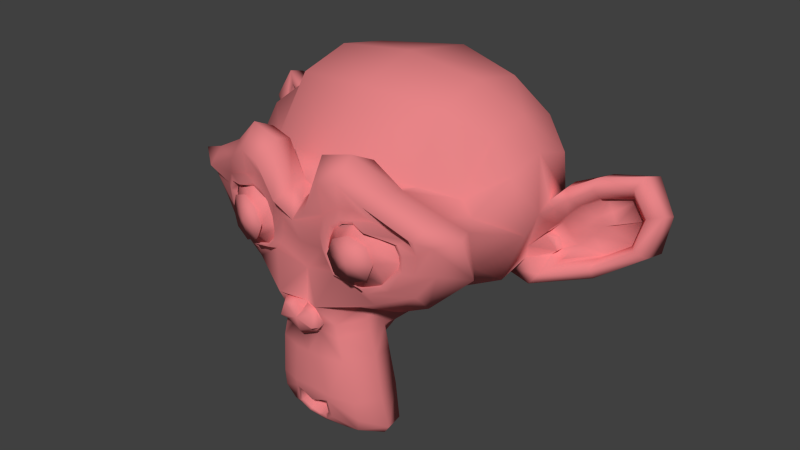 # Source: scimmia.blend  (saved by Blender 2.71.0; exported with 4.5.12 LTS)
import bpy
from mathutils import Matrix  # noqa: F401  (used for matrix-valued properties, if any)

bpy.ops.wm.read_factory_settings(use_empty=True)
scene = bpy.context.scene
scene.name = 'Scene'

# ---- collections
col_collection_1 = bpy.data.collections.new('Collection 1'); scene.collection.children.link(col_collection_1)

# ---- materials (node trees are filled in below, after node groups)
mat_material_002 = bpy.data.materials.new('Material.002')
mat_material_002.alpha_threshold = 0.0
mat_material_002.use_transparent_shadow = False
mat_material_002.diffuse_color = (0.8, 0.2325, 0.2438, 1.0)
mat_material_002.roughness = 0.5
mat_material_002.line_color = (0.0, 0.0, 0.0, 1.0)

# ---- material node trees

# ---- world
world_world = bpy.data.worlds.new('World'); scene.world = world_world
world_world.color = (0.05088, 0.05088, 0.05088)
world_world.use_sun_shadow = False
world_world.sun_shadow_jitter_overblur = 0.0
world_world.cycles.sampling_method = 'MANUAL'
world_world.cycles.sample_map_resolution = 256

# ---- meshes
me_suzanne_001 = bpy.data.meshes.new('Suzanne.001')
me_suzanne_001.from_pydata([(0.4375, -0.7656, 0.1641), (-0.4375, -0.7656, 0.1641), (0.5, -0.6875, 0.09375), (-0.5, -0.6875, 0.09375), (0.5469, -0.5781, 0.05469), (-0.5469, -0.5781, 0.05469), (0.3516, -0.6172, -0.02344), (-0.3516, -0.6172, -0.02344), (0.3516, -0.7188, 0.03125), (-0.3516, -0.7188, 0.03125), (0.3516, -0.7812, 0.1328), (-0.3516, -0.7812, 0.1328), (0.2734, -0.7969, 0.1641), (-0.2734, -0.7969, 0.1641), (0.2031, -0.7422, 0.09375), (-0.2031, -0.7422, 0.09375), (0.1562, -0.6484, 0.05469), (-0.1562, -0.6484, 0.05469), (0.07812, -0.6562, 0.2422), (-0.07812, -0.6562, 0.2422), (0.1406, -0.7422, 0.2422), (-0.1406, -0.7422, 0.2422), (0.2422, -0.7969, 0.2422), (-0.2422, -0.7969, 0.2422), (0.2734, -0.7969, 0.3281), (-0.2734, -0.7969, 0.3281), (0.2031, -0.7422, 0.3906), (-0.2031, -0.7422, 0.3906), (0.1562, -0.6484, 0.4375), (-0.1562, -0.6484, 0.4375), (0.3516, -0.6172, 0.5156), (-0.3516, -0.6172, 0.5156), (0.3516, -0.7188, 0.4531), (-0.3516, -0.7188, 0.4531), (0.3516, -0.7812, 0.3594), (-0.3516, -0.7812, 0.3594), (0.4375, -0.7656, 0.3281), (-0.4375, -0.7656, 0.3281), (0.5, -0.6875, 0.3906), (-0.5, -0.6875, 0.3906), (0.5469, -0.5781, 0.4375), (-0.5469, -0.5781, 0.4375), (0.625, -0.5625, 0.2422), (-0.625, -0.5625, 0.2422), (0.5625, -0.6719, 0.2422), (-0.5625, -0.6719, 0.2422), (0.4688, -0.7578, 0.2422), (-0.4688, -0.7578, 0.2422), (0.4766, -0.7734, 0.2422), (-0.4766, -0.7734, 0.2422), (0.4453, -0.7812, 0.3359), (-0.4453, -0.7812, 0.3359), (0.3516, -0.8047, 0.375), (-0.3516, -0.8047, 0.375), (0.2656, -0.8203, 0.3359), (-0.2656, -0.8203, 0.3359), (0.2266, -0.8203, 0.2422), (-0.2266, -0.8203, 0.2422), (0.2656, -0.8203, 0.1562), (-0.2656, -0.8203, 0.1562), (0.3516, -0.8281, 0.2422), (-0.3516, -0.8281, 0.2422), (0.3516, -0.8047, 0.1172), (-0.3516, -0.8047, 0.1172), (0.4453, -0.7812, 0.1562), (-0.4453, -0.7812, 0.1562), (0.0, -0.7422, 0.4297), (0.0, -0.8203, 0.3516), (0.0, -0.7344, -0.6797), (0.0, -0.7812, -0.3203), (0.0, -0.7969, -0.1875), (0.0, -0.7188, -0.7734), (0.0, -0.6016, 0.4062), (0.0, -0.5703, 0.5703), (0.0, 0.5469, 0.8984), (0.0, 0.8516, 0.5625), (0.0, 0.8281, 0.07031), (0.0, 0.3516, -0.3828), (0.2031, -0.5625, -0.1875), (-0.2031, -0.5625, -0.1875), (0.3125, -0.5703, -0.4375), (-0.3125, -0.5703, -0.4375), (0.3516, -0.5703, -0.6953), (-0.3516, -0.5703, -0.6953), (0.3672, -0.5312, -0.8906), (-0.3672, -0.5312, -0.8906), (0.3281, -0.5234, -0.9453), (-0.3281, -0.5234, -0.9453), (0.1797, -0.5547, -0.9688), (-0.1797, -0.5547, -0.9688), (0.0, -0.5781, -0.9844), (0.4375, -0.5312, -0.1406), (-0.4375, -0.5312, -0.1406), (0.6328, -0.5391, -0.03906), (-0.6328, -0.5391, -0.03906), (0.8281, -0.4453, 0.1484), (-0.8281, -0.4453, 0.1484), (0.8594, -0.5938, 0.4297), (-0.8594, -0.5938, 0.4297), (0.7109, -0.625, 0.4844), (-0.7109, -0.625, 0.4844), (0.4922, -0.6875, 0.6016), (-0.4922, -0.6875, 0.6016), (0.3203, -0.7344, 0.7578), (-0.3203, -0.7344, 0.7578), (0.1562, -0.7578, 0.7188), (-0.1562, -0.7578, 0.7188), (0.0625, -0.75, 0.4922), (-0.0625, -0.75, 0.4922), (0.1641, -0.7734, 0.4141), (-0.1641, -0.7734, 0.4141), (0.125, -0.7656, 0.3047), (-0.125, -0.7656, 0.3047), (0.2031, -0.7422, 0.09375), (-0.2031, -0.7422, 0.09375), (0.375, -0.7031, 0.01562), (-0.375, -0.7031, 0.01562), (0.4922, -0.6719, 0.0625), (-0.4922, -0.6719, 0.0625), (0.625, -0.6484, 0.1875), (-0.625, -0.6484, 0.1875), (0.6406, -0.6484, 0.2969), (-0.6406, -0.6484, 0.2969), (0.6016, -0.6641, 0.375), (-0.6016, -0.6641, 0.375), (0.4297, -0.7188, 0.4375), (-0.4297, -0.7188, 0.4375), (0.25, -0.7578, 0.4688), (-0.25, -0.7578, 0.4688), (0.0, -0.7344, -0.7656), (0.1094, -0.7344, -0.7188), (-0.1094, -0.7344, -0.7188), (0.1172, -0.7109, -0.8359), (-0.1172, -0.7109, -0.8359), (0.0625, -0.6953, -0.8828), (-0.0625, -0.6953, -0.8828), (0.0, -0.6875, -0.8906), (0.0, -0.75, -0.1953), (0.0, -0.7422, -0.1406), (0.1016, -0.7422, -0.1484), (-0.1016, -0.7422, -0.1484), (0.125, -0.75, -0.2266), (-0.125, -0.75, -0.2266), (0.08594, -0.7422, -0.2891), (-0.08594, -0.7422, -0.2891), (0.3984, -0.6719, -0.04688), (-0.3984, -0.6719, -0.04688), (0.6172, -0.625, 0.05469), (-0.6172, -0.625, 0.05469), (0.7266, -0.6016, 0.2031), (-0.7266, -0.6016, 0.2031), (0.7422, -0.6562, 0.375), (-0.7422, -0.6562, 0.375), (0.6875, -0.7266, 0.4141), (-0.6875, -0.7266, 0.4141), (0.4375, -0.7969, 0.5469), (-0.4375, -0.7969, 0.5469), (0.3125, -0.8359, 0.6406), (-0.3125, -0.8359, 0.6406), (0.2031, -0.8516, 0.6172), (-0.2031, -0.8516, 0.6172), (0.1016, -0.8438, 0.4297), (-0.1016, -0.8438, 0.4297), (0.125, -0.8125, -0.1016), (-0.125, -0.8125, -0.1016), (0.2109, -0.7109, -0.4453), (-0.2109, -0.7109, -0.4453), (0.25, -0.6875, -0.7031), (-0.25, -0.6875, -0.7031), (0.2656, -0.6641, -0.8203), (-0.2656, -0.6641, -0.8203), (0.2344, -0.6328, -0.9141), (-0.2344, -0.6328, -0.9141), (0.1641, -0.6328, -0.9297), (-0.1641, -0.6328, -0.9297), (0.0, -0.6406, -0.9453), (0.0, -0.7266, 0.04688), (0.0, -0.7656, 0.2109), (0.3281, -0.7422, 0.4766), (-0.3281, -0.7422, 0.4766), (0.1641, -0.75, 0.1406), (-0.1641, -0.75, 0.1406), (0.1328, -0.7578, 0.2109), (-0.1328, -0.7578, 0.2109), (0.1172, -0.7344, -0.6875), (-0.1172, -0.7344, -0.6875), (0.07812, -0.75, -0.4453), (-0.07812, -0.75, -0.4453), (0.0, -0.75, -0.4453), (0.0, -0.7422, -0.3281), (0.09375, -0.7812, -0.2734), (-0.09375, -0.7812, -0.2734), (0.1328, -0.7969, -0.2266), (-0.1328, -0.7969, -0.2266), (0.1094, -0.7812, -0.1328), (-0.1094, -0.7812, -0.1328), (0.03906, -0.7812, -0.125), (-0.03906, -0.7812, -0.125), (0.0, -0.8281, -0.2031), (0.04688, -0.8125, -0.1484), (-0.04688, -0.8125, -0.1484), (0.09375, -0.8125, -0.1562), (-0.09375, -0.8125, -0.1562), (0.1094, -0.8281, -0.2266), (-0.1094, -0.8281, -0.2266), (0.07812, -0.8047, -0.25), (-0.07812, -0.8047, -0.25), (0.0, -0.8047, -0.2891), (0.2578, -0.5547, -0.3125), (-0.2578, -0.5547, -0.3125), (0.1641, -0.7109, -0.2422), (-0.1641, -0.7109, -0.2422), (0.1797, -0.7109, -0.3125), (-0.1797, -0.7109, -0.3125), (0.2344, -0.5547, -0.25), (-0.2344, -0.5547, -0.25), (0.0, -0.6875, -0.875), (0.04688, -0.6875, -0.8672), (-0.04688, -0.6875, -0.8672), (0.09375, -0.7109, -0.8203), (-0.09375, -0.7109, -0.8203), (0.09375, -0.7266, -0.7422), (-0.09375, -0.7266, -0.7422), (0.0, -0.6562, -0.7812), (0.09375, -0.6641, -0.75), (-0.09375, -0.6641, -0.75), (0.09375, -0.6406, -0.8125), (-0.09375, -0.6406, -0.8125), (0.04688, -0.6328, -0.8516), (-0.04688, -0.6328, -0.8516), (0.0, -0.6328, -0.8594), (0.1719, -0.7812, 0.2188), (-0.1719, -0.7812, 0.2188), (0.1875, -0.7734, 0.1562), (-0.1875, -0.7734, 0.1562), (0.3359, -0.7578, 0.4297), (-0.3359, -0.7578, 0.4297), (0.2734, -0.7734, 0.4219), (-0.2734, -0.7734, 0.4219), (0.4219, -0.7734, 0.3984), (-0.4219, -0.7734, 0.3984), (0.5625, -0.6953, 0.3516), (-0.5625, -0.6953, 0.3516), (0.5859, -0.6875, 0.2891), (-0.5859, -0.6875, 0.2891), (0.5781, -0.6797, 0.1953), (-0.5781, -0.6797, 0.1953), (0.4766, -0.7188, 0.1016), (-0.4766, -0.7188, 0.1016), (0.375, -0.7422, 0.0625), (-0.375, -0.7422, 0.0625), (0.2266, -0.7812, 0.1094), (-0.2266, -0.7812, 0.1094), (0.1797, -0.7812, 0.2969), (-0.1797, -0.7812, 0.2969), (0.2109, -0.7812, 0.375), (-0.2109, -0.7812, 0.375), (0.2344, -0.7578, 0.3594), (-0.2344, -0.7578, 0.3594), (0.1953, -0.7578, 0.2969), (-0.1953, -0.7578, 0.2969), (0.2422, -0.7578, 0.125), (-0.2422, -0.7578, 0.125), (0.375, -0.7266, 0.08594), (-0.375, -0.7266, 0.08594), (0.4609, -0.7031, 0.1172), (-0.4609, -0.7031, 0.1172), (0.5469, -0.6719, 0.2109), (-0.5469, -0.6719, 0.2109), (0.5547, -0.6719, 0.2812), (-0.5547, -0.6719, 0.2812), (0.5312, -0.6797, 0.3359), (-0.5312, -0.6797, 0.3359), (0.4141, -0.75, 0.3906), (-0.4141, -0.75, 0.3906), (0.2812, -0.7656, 0.3984), (-0.2812, -0.7656, 0.3984), (0.3359, -0.75, 0.4062), (-0.3359, -0.75, 0.4062), (0.2031, -0.75, 0.1719), (-0.2031, -0.75, 0.1719), (0.1953, -0.75, 0.2266), (-0.1953, -0.75, 0.2266), (0.1094, -0.6094, 0.4609), (-0.1094, -0.6094, 0.4609), (0.1953, -0.6172, 0.6641), (-0.1953, -0.6172, 0.6641), (0.3359, -0.5938, 0.6875), (-0.3359, -0.5938, 0.6875), (0.4844, -0.5547, 0.5547), (-0.4844, -0.5547, 0.5547), (0.6797, -0.4922, 0.4531), (-0.6797, -0.4922, 0.4531), (0.7969, -0.4609, 0.4062), (-0.7969, -0.4609, 0.4062), (0.7734, -0.375, 0.1641), (-0.7734, -0.375, 0.1641), (0.6016, -0.4141, 0.0), (-0.6016, -0.4141, 0.0), (0.4375, -0.4688, -0.09375), (-0.4375, -0.4688, -0.09375), (0.0, -0.2891, 0.8984), (0.0, 0.07812, 0.9844), (0.0, 0.6719, -0.1953), (0.0, -0.1875, -0.4609), (0.0, -0.4609, -0.9766), (0.0, -0.3438, -0.8047), (0.0, -0.3203, -0.5703), (0.0, -0.2812, -0.4844), (0.8516, -0.05469, 0.2344), (-0.8516, -0.05469, 0.2344), (0.8594, 0.04688, 0.3203), (-0.8594, 0.04688, 0.3203), (0.7734, 0.4375, 0.2656), (-0.7734, 0.4375, 0.2656), (0.4609, 0.7031, 0.4375), (-0.4609, 0.7031, 0.4375), (0.7344, -0.07031, -0.04688), (-0.7344, -0.07031, -0.04688), (0.5938, 0.1641, -0.125), (-0.5938, 0.1641, -0.125), (0.6406, 0.4297, -0.007812), (-0.6406, 0.4297, -0.007812), (0.3359, 0.6641, 0.05469), (-0.3359, 0.6641, 0.05469), (0.2344, -0.4062, -0.3516), (-0.2344, -0.4062, -0.3516), (0.1797, -0.2578, -0.4141), (-0.1797, -0.2578, -0.4141), (0.2891, -0.3828, -0.7109), (-0.2891, -0.3828, -0.7109), (0.25, -0.3906, -0.5), (-0.25, -0.3906, -0.5), (0.3281, -0.3984, -0.9141), (-0.3281, -0.3984, -0.9141), (0.1406, -0.3672, -0.7578), (-0.1406, -0.3672, -0.7578), (0.125, -0.3594, -0.5391), (-0.125, -0.3594, -0.5391), (0.1641, -0.4375, -0.9453), (-0.1641, -0.4375, -0.9453), (0.2188, -0.4297, -0.2812), (-0.2188, -0.4297, -0.2812), (0.2109, -0.4688, -0.2266), (-0.2109, -0.4688, -0.2266), (0.2031, -0.5, -0.1719), (-0.2031, -0.5, -0.1719), (0.2109, -0.1641, -0.3906), (-0.2109, -0.1641, -0.3906), (0.2969, 0.2656, -0.3125), (-0.2969, 0.2656, -0.3125), (0.3438, 0.5391, -0.1484), (-0.3438, 0.5391, -0.1484), (0.4531, 0.3828, 0.8672), (-0.4531, 0.3828, 0.8672), (0.4531, 0.07031, 0.9297), (-0.4531, 0.07031, 0.9297), (0.4531, -0.2344, 0.8516), (-0.4531, -0.2344, 0.8516), (0.4609, -0.4297, 0.5234), (-0.4609, -0.4297, 0.5234), (0.7266, -0.3359, 0.4062), (-0.7266, -0.3359, 0.4062), (0.6328, -0.2812, 0.4531), (-0.6328, -0.2812, 0.4531), (0.6406, -0.05469, 0.7031), (-0.6406, -0.05469, 0.7031), (0.7969, -0.125, 0.5625), (-0.7969, -0.125, 0.5625), (0.7969, 0.1172, 0.6172), (-0.7969, 0.1172, 0.6172), (0.6406, 0.1953, 0.75), (-0.6406, 0.1953, 0.75), (0.6406, 0.4453, 0.6797), (-0.6406, 0.4453, 0.6797), (0.7969, 0.3594, 0.5391), (-0.7969, 0.3594, 0.5391), (0.6172, 0.5859, 0.3281), (-0.6172, 0.5859, 0.3281), (0.4844, 0.5469, 0.02344), (-0.4844, 0.5469, 0.02344), (0.8203, 0.2031, 0.3281), (-0.8203, 0.2031, 0.3281), (0.4062, -0.1484, -0.1719), (-0.4062, -0.1484, -0.1719), (0.4297, 0.2109, -0.1953), (-0.4297, 0.2109, -0.1953), (0.8906, 0.2344, 0.4062), (-0.8906, 0.2344, 0.4062), (0.7734, 0.125, -0.1406), (-0.7734, 0.125, -0.1406), (1.039, 0.3281, -0.1016), (-1.039, 0.3281, -0.1016), (1.281, 0.4297, 0.05469), (-1.281, 0.4297, 0.05469), (1.352, 0.4219, 0.3203), (-1.352, 0.4219, 0.3203), (1.234, 0.4219, 0.5078), (-1.234, 0.4219, 0.5078), (1.023, 0.3125, 0.4766), (-1.023, 0.3125, 0.4766), (1.016, 0.2891, 0.4141), (-1.016, 0.2891, 0.4141), (1.188, 0.3906, 0.4375), (-1.188, 0.3906, 0.4375), (1.266, 0.4062, 0.2891), (-1.266, 0.4062, 0.2891), (1.211, 0.4062, 0.07812), (-1.211, 0.4062, 0.07812), (1.031, 0.3047, -0.03906), (-1.031, 0.3047, -0.03906), (0.8281, 0.1328, -0.07031), (-0.8281, 0.1328, -0.07031), (0.9219, 0.2188, 0.3594), (-0.9219, 0.2188, 0.3594), (0.9453, 0.2891, 0.3047), (-0.9453, 0.2891, 0.3047), (0.8828, 0.2109, -0.02344), (-0.8828, 0.2109, -0.02344), (1.039, 0.3672, 0.0), (-1.039, 0.3672, 0.0), (1.188, 0.4453, 0.09375), (-1.188, 0.4453, 0.09375), (1.234, 0.4453, 0.25), (-1.234, 0.4453, 0.25), (1.172, 0.4375, 0.3594), (-1.172, 0.4375, 0.3594), (1.023, 0.3594, 0.3438), (-1.023, 0.3594, 0.3438), (0.8438, 0.2109, 0.2891), (-0.8438, 0.2109, 0.2891), (0.8359, 0.2734, 0.1719), (-0.8359, 0.2734, 0.1719), (0.7578, 0.2734, 0.09375), (-0.7578, 0.2734, 0.09375), (0.8203, 0.2734, 0.08594), (-0.8203, 0.2734, 0.08594), (0.8438, 0.2734, 0.01562), (-0.8438, 0.2734, 0.01562), (0.8125, 0.2734, -0.01562), (-0.8125, 0.2734, -0.01562), (0.7266, 0.07031, 0.0), (-0.7266, 0.07031, 0.0), (0.7188, 0.1719, -0.02344), (-0.7188, 0.1719, -0.02344), (0.7188, 0.1875, 0.03906), (-0.7188, 0.1875, 0.03906), (0.7969, 0.2109, 0.2031), (-0.7969, 0.2109, 0.2031), (0.8906, 0.2656, 0.2422), (-0.8906, 0.2656, 0.2422), (0.8906, 0.3203, 0.2344), (-0.8906, 0.3203, 0.2344), (0.8125, 0.3203, -0.01562), (-0.8125, 0.3203, -0.01562), (0.8516, 0.3203, 0.01562), (-0.8516, 0.3203, 0.01562), (0.8281, 0.3203, 0.07812), (-0.8281, 0.3203, 0.07812), (0.7656, 0.3203, 0.09375), (-0.7656, 0.3203, 0.09375), (0.8438, 0.3203, 0.1719), (-0.8438, 0.3203, 0.1719), (1.039, 0.4141, 0.3281), (-1.039, 0.4141, 0.3281), (1.188, 0.4844, 0.3438), (-1.188, 0.4844, 0.3438), (1.258, 0.4922, 0.2422), (-1.258, 0.4922, 0.2422), (1.211, 0.4844, 0.08594), (-1.211, 0.4844, 0.08594), (1.047, 0.4219, 0.0), (-1.047, 0.4219, 0.0), (0.8828, 0.2656, -0.01562), (-0.8828, 0.2656, -0.01562), (0.9531, 0.3438, 0.2891), (-0.9531, 0.3438, 0.2891), (0.8906, 0.3281, 0.1094), (-0.8906, 0.3281, 0.1094), (0.9375, 0.3359, 0.0625), (-0.9375, 0.3359, 0.0625), (1.0, 0.3672, 0.125), (-1.0, 0.3672, 0.125), (0.9609, 0.3516, 0.1719), (-0.9609, 0.3516, 0.1719), (1.016, 0.375, 0.2344), (-1.016, 0.375, 0.2344), (1.055, 0.3828, 0.1875), (-1.055, 0.3828, 0.1875), (1.109, 0.3906, 0.2109), (-1.109, 0.3906, 0.2109), (1.086, 0.3906, 0.2734), (-1.086, 0.3906, 0.2734), (1.023, 0.4844, 0.4375), (-1.023, 0.4844, 0.4375), (1.25, 0.5469, 0.4688), (-1.25, 0.5469, 0.4688), (1.367, 0.5, 0.2969), (-1.367, 0.5, 0.2969), (1.312, 0.5312, 0.05469), (-1.312, 0.5312, 0.05469), (1.039, 0.4922, -0.08594), (-1.039, 0.4922, -0.08594), (0.7891, 0.3281, -0.125), (-0.7891, 0.3281, -0.125), (0.8594, 0.3828, 0.3828), (-0.8594, 0.3828, 0.3828)], [], [(46, 0, 2, 44), (3, 1, 47, 45), (44, 2, 4, 42), (5, 3, 45, 43), (2, 8, 6, 4), (7, 9, 3, 5), (0, 10, 8, 2), (9, 11, 1, 3), (10, 12, 14, 8), (15, 13, 11, 9), (8, 14, 16, 6), (17, 15, 9, 7), (14, 20, 18, 16), (19, 21, 15, 17), (12, 22, 20, 14), (21, 23, 13, 15), (22, 24, 26, 20), (27, 25, 23, 21), (20, 26, 28, 18), (29, 27, 21, 19), (26, 32, 30, 28), (31, 33, 27, 29), (24, 34, 32, 26), (33, 35, 25, 27), (34, 36, 38, 32), (39, 37, 35, 33), (32, 38, 40, 30), (41, 39, 33, 31), (38, 44, 42, 40), (43, 45, 39, 41), (36, 46, 44, 38), (45, 47, 37, 39), (46, 36, 50, 48), (51, 37, 47, 49), (36, 34, 52, 50), (53, 35, 37, 51), (34, 24, 54, 52), (55, 25, 35, 53), (24, 22, 56, 54), (57, 23, 25, 55), (22, 12, 58, 56), (59, 13, 23, 57), (12, 10, 62, 58), (63, 11, 13, 59), (10, 0, 64, 62), (65, 1, 11, 63), (0, 46, 48, 64), (49, 47, 1, 65), (60, 64, 48), (49, 65, 61), (62, 64, 60), (61, 65, 63), (60, 58, 62), (63, 59, 61), (60, 56, 58), (59, 57, 61), (60, 54, 56), (57, 55, 61), (60, 52, 54), (55, 53, 61), (60, 50, 52), (53, 51, 61), (60, 48, 50), (51, 49, 61), (88, 173, 175, 90), (175, 174, 89, 90), (86, 171, 173, 88), (174, 172, 87, 89), (84, 169, 171, 86), (172, 170, 85, 87), (82, 167, 169, 84), (170, 168, 83, 85), (80, 165, 167, 82), (168, 166, 81, 83), (78, 91, 145, 163), (146, 92, 79, 164), (91, 93, 147, 145), (148, 94, 92, 146), (93, 95, 149, 147), (150, 96, 94, 148), (95, 97, 151, 149), (152, 98, 96, 150), (97, 99, 153, 151), (154, 100, 98, 152), (99, 101, 155, 153), (156, 102, 100, 154), (101, 103, 157, 155), (158, 104, 102, 156), (103, 105, 159, 157), (160, 106, 104, 158), (105, 107, 161, 159), (162, 108, 106, 160), (107, 66, 67, 161), (67, 66, 108, 162), (109, 127, 159, 161), (160, 128, 110, 162), (127, 178, 157, 159), (158, 179, 128, 160), (125, 155, 157, 178), (158, 156, 126, 179), (123, 153, 155, 125), (156, 154, 124, 126), (121, 151, 153, 123), (154, 152, 122, 124), (119, 149, 151, 121), (152, 150, 120, 122), (117, 147, 149, 119), (150, 148, 118, 120), (115, 145, 147, 117), (148, 146, 116, 118), (113, 163, 145, 115), (146, 164, 114, 116), (113, 180, 176, 163), (176, 181, 114, 164), (109, 161, 67, 111), (67, 162, 110, 112), (111, 67, 177, 182), (177, 67, 112, 183), (176, 180, 182, 177), (183, 181, 176, 177), (134, 136, 175, 173), (175, 136, 135, 174), (132, 134, 173, 171), (174, 135, 133, 172), (130, 132, 171, 169), (172, 133, 131, 170), (165, 186, 184, 167), (185, 187, 166, 168), (130, 169, 167, 184), (168, 170, 131, 185), (143, 189, 188, 186), (188, 189, 144, 187), (184, 186, 188, 68), (188, 187, 185, 68), (129, 130, 184, 68), (185, 131, 129, 68), (141, 192, 190, 143), (191, 193, 142, 144), (139, 194, 192, 141), (193, 195, 140, 142), (138, 196, 194, 139), (195, 197, 138, 140), (137, 70, 196, 138), (197, 70, 137, 138), (189, 143, 190, 69), (191, 144, 189, 69), (69, 190, 205, 207), (206, 191, 69, 207), (70, 198, 199, 196), (200, 198, 70, 197), (196, 199, 201, 194), (202, 200, 197, 195), (194, 201, 203, 192), (204, 202, 195, 193), (192, 203, 205, 190), (206, 204, 193, 191), (198, 203, 201, 199), (202, 204, 198, 200), (198, 207, 205, 203), (206, 207, 198, 204), (138, 139, 163, 176), (164, 140, 138, 176), (139, 141, 210, 163), (211, 142, 140, 164), (141, 143, 212, 210), (213, 144, 142, 211), (143, 186, 165, 212), (166, 187, 144, 213), (80, 208, 212, 165), (213, 209, 81, 166), (208, 214, 210, 212), (211, 215, 209, 213), (78, 163, 210, 214), (211, 164, 79, 215), (130, 129, 71, 221), (71, 129, 131, 222), (132, 130, 221, 219), (222, 131, 133, 220), (134, 132, 219, 217), (220, 133, 135, 218), (136, 134, 217, 216), (218, 135, 136, 216), (216, 217, 228, 230), (229, 218, 216, 230), (217, 219, 226, 228), (227, 220, 218, 229), (219, 221, 224, 226), (225, 222, 220, 227), (221, 71, 223, 224), (223, 71, 222, 225), (223, 230, 228, 224), (229, 230, 223, 225), (224, 228, 226), (227, 229, 225), (182, 180, 233, 231), (234, 181, 183, 232), (111, 182, 231, 253), (232, 183, 112, 254), (109, 111, 253, 255), (254, 112, 110, 256), (180, 113, 251, 233), (252, 114, 181, 234), (113, 115, 249, 251), (250, 116, 114, 252), (115, 117, 247, 249), (248, 118, 116, 250), (117, 119, 245, 247), (246, 120, 118, 248), (119, 121, 243, 245), (244, 122, 120, 246), (121, 123, 241, 243), (242, 124, 122, 244), (123, 125, 239, 241), (240, 126, 124, 242), (125, 178, 235, 239), (236, 179, 126, 240), (178, 127, 237, 235), (238, 128, 179, 236), (127, 109, 255, 237), (256, 110, 128, 238), (237, 255, 257, 275), (258, 256, 238, 276), (235, 237, 275, 277), (276, 238, 236, 278), (239, 235, 277, 273), (278, 236, 240, 274), (241, 239, 273, 271), (274, 240, 242, 272), (243, 241, 271, 269), (272, 242, 244, 270), (245, 243, 269, 267), (270, 244, 246, 268), (247, 245, 267, 265), (268, 246, 248, 266), (249, 247, 265, 263), (266, 248, 250, 264), (251, 249, 263, 261), (264, 250, 252, 262), (233, 251, 261, 279), (262, 252, 234, 280), (255, 253, 259, 257), (260, 254, 256, 258), (253, 231, 281, 259), (282, 232, 254, 260), (231, 233, 279, 281), (280, 234, 232, 282), (66, 107, 283, 72), (284, 108, 66, 72), (107, 105, 285, 283), (286, 106, 108, 284), (105, 103, 287, 285), (288, 104, 106, 286), (103, 101, 289, 287), (290, 102, 104, 288), (101, 99, 291, 289), (292, 100, 102, 290), (99, 97, 293, 291), (294, 98, 100, 292), (97, 95, 295, 293), (296, 96, 98, 294), (95, 93, 297, 295), (298, 94, 96, 296), (93, 91, 299, 297), (300, 92, 94, 298), (307, 308, 327, 337), (328, 308, 307, 338), (306, 307, 337, 335), (338, 307, 306, 336), (305, 306, 335, 339), (336, 306, 305, 340), (88, 90, 305, 339), (305, 90, 89, 340), (86, 88, 339, 333), (340, 89, 87, 334), (84, 86, 333, 329), (334, 87, 85, 330), (82, 84, 329, 331), (330, 85, 83, 332), (329, 335, 337, 331), (338, 336, 330, 332), (329, 333, 339, 335), (340, 334, 330, 336), (325, 331, 337, 327), (338, 332, 326, 328), (80, 82, 331, 325), (332, 83, 81, 326), (208, 341, 343, 214), (344, 342, 209, 215), (80, 325, 341, 208), (342, 326, 81, 209), (78, 214, 343, 345), (344, 215, 79, 346), (78, 345, 299, 91), (300, 346, 79, 92), (76, 323, 351, 303), (352, 324, 76, 303), (303, 351, 349, 77), (350, 352, 303, 77), (77, 349, 347, 304), (348, 350, 77, 304), (304, 347, 327, 308), (328, 348, 304, 308), (325, 327, 347, 341), (348, 328, 326, 342), (295, 297, 317, 309), (318, 298, 296, 310), (75, 315, 323, 76), (324, 316, 75, 76), (301, 357, 355, 302), (356, 358, 301, 302), (302, 355, 353, 74), (354, 356, 302, 74), (74, 353, 315, 75), (316, 354, 74, 75), (291, 293, 361, 363), (362, 294, 292, 364), (363, 361, 367, 365), (368, 362, 364, 366), (365, 367, 369, 371), (370, 368, 366, 372), (371, 369, 375, 373), (376, 370, 372, 374), (313, 377, 373, 375), (374, 378, 314, 376), (315, 353, 373, 377), (374, 354, 316, 378), (353, 355, 371, 373), (372, 356, 354, 374), (355, 357, 365, 371), (366, 358, 356, 372), (357, 359, 363, 365), (364, 360, 358, 366), (289, 291, 363, 359), (364, 292, 290, 360), (73, 359, 357, 301), (358, 360, 73, 301), (283, 285, 287, 289), (288, 286, 284, 290), (283, 289, 359, 73), (360, 290, 284, 73), (72, 283, 73), (73, 284, 72), (293, 295, 309, 361), (310, 296, 294, 362), (309, 311, 367, 361), (368, 312, 310, 362), (311, 381, 369, 367), (370, 382, 312, 368), (313, 375, 369, 381), (370, 376, 314, 382), (347, 349, 385, 383), (386, 350, 348, 384), (317, 383, 385, 319), (386, 384, 318, 320), (297, 299, 383, 317), (384, 300, 298, 318), (299, 343, 341, 383), (342, 344, 300, 384), (341, 347, 383), (384, 348, 342), (299, 345, 343), (344, 346, 300), (313, 321, 379, 377), (380, 322, 314, 378), (315, 377, 379, 323), (380, 378, 316, 324), (319, 385, 379, 321), (380, 386, 320, 322), (349, 351, 379, 385), (380, 352, 350, 386), (323, 379, 351), (352, 380, 324), (399, 387, 413, 401), (414, 388, 400, 402), (399, 401, 403, 397), (404, 402, 400, 398), (397, 403, 405, 395), (406, 404, 398, 396), (395, 405, 407, 393), (408, 406, 396, 394), (393, 407, 409, 391), (410, 408, 394, 392), (391, 409, 411, 389), (412, 410, 392, 390), (409, 419, 417, 411), (418, 420, 410, 412), (407, 421, 419, 409), (420, 422, 408, 410), (405, 423, 421, 407), (422, 424, 406, 408), (403, 425, 423, 405), (424, 426, 404, 406), (401, 427, 425, 403), (426, 428, 402, 404), (401, 413, 415, 427), (416, 414, 402, 428), (317, 319, 443, 441), (444, 320, 318, 442), (319, 389, 411, 443), (412, 390, 320, 444), (309, 317, 441, 311), (442, 318, 310, 312), (381, 429, 413, 387), (414, 430, 382, 388), (411, 417, 439, 443), (440, 418, 412, 444), (437, 445, 443, 439), (444, 446, 438, 440), (433, 445, 437, 435), (438, 446, 434, 436), (431, 447, 445, 433), (446, 448, 432, 434), (429, 447, 431, 449), (432, 448, 430, 450), (413, 429, 449, 415), (450, 430, 414, 416), (311, 447, 429, 381), (430, 448, 312, 382), (311, 441, 445, 447), (446, 442, 312, 448), (441, 443, 445), (446, 444, 442), (415, 449, 451, 475), (452, 450, 416, 476), (449, 431, 461, 451), (462, 432, 450, 452), (431, 433, 459, 461), (460, 434, 432, 462), (433, 435, 457, 459), (458, 436, 434, 460), (435, 437, 455, 457), (456, 438, 436, 458), (437, 439, 453, 455), (454, 440, 438, 456), (439, 417, 473, 453), (474, 418, 440, 454), (427, 415, 475, 463), (476, 416, 428, 464), (425, 427, 463, 465), (464, 428, 426, 466), (423, 425, 465, 467), (466, 426, 424, 468), (421, 423, 467, 469), (468, 424, 422, 470), (419, 421, 469, 471), (470, 422, 420, 472), (417, 419, 471, 473), (472, 420, 418, 474), (457, 455, 479, 477), (480, 456, 458, 478), (477, 479, 481, 483), (482, 480, 478, 484), (483, 481, 487, 485), (488, 482, 484, 486), (485, 487, 489, 491), (490, 488, 486, 492), (463, 475, 485, 491), (486, 476, 464, 492), (451, 483, 485, 475), (486, 484, 452, 476), (451, 461, 477, 483), (478, 462, 452, 484), (457, 477, 461, 459), (462, 478, 458, 460), (453, 473, 479, 455), (480, 474, 454, 456), (471, 481, 479, 473), (480, 482, 472, 474), (469, 487, 481, 471), (482, 488, 470, 472), (467, 489, 487, 469), (488, 490, 468, 470), (465, 491, 489, 467), (490, 492, 466, 468), (463, 491, 465), (466, 492, 464), (391, 389, 503, 501), (504, 390, 392, 502), (393, 391, 501, 499), (502, 392, 394, 500), (395, 393, 499, 497), (500, 394, 396, 498), (397, 395, 497, 495), (498, 396, 398, 496), (399, 397, 495, 493), (496, 398, 400, 494), (387, 399, 493, 505), (494, 400, 388, 506), (493, 501, 503, 505), (504, 502, 494, 506), (493, 495, 499, 501), (500, 496, 494, 502), (495, 497, 499), (500, 498, 496), (313, 381, 387, 505), (388, 382, 314, 506), (313, 505, 503, 321), (504, 506, 314, 322), (319, 321, 503, 389), (504, 322, 320, 390)])
me_suzanne_001.polygons.foreach_set('use_smooth', [True] * 500)
_uv = me_suzanne_001.uv_layers.new(name='UVMap')
_uv.uv.foreach_set('vector', [0.6452, 0.388, 0.6455, 0.3713, 0.6699, 0.3625, 0.6705, 0.3993, 0.8375, 0.09829, 0.8614, 0.1081, 0.861, 0.1248, 0.8353, 0.135, 0.6705, 0.3993, 0.6699, 0.3625, 0.7017, 0.3567, 0.6992, 0.4122, 0.8059, 0.09105, 0.8375, 0.09829, 0.8353, 0.135, 0.8059, 0.1465, 0.6699, 0.3625, 0.6446, 0.3368, 0.6621, 0.3117, 0.7017, 0.3567, 0.8475, 0.04783, 0.8639, 0.0737, 0.8375, 0.09829, 0.8059, 0.09105, 0.6455, 0.3713, 0.633, 0.3579, 0.6446, 0.3368, 0.6699, 0.3625, 0.8639, 0.0737, 0.8745, 0.09524, 0.8614, 0.1081, 0.8375, 0.09829, 0.633, 0.3579, 0.6159, 0.3576, 0.6094, 0.3362, 0.6446, 0.3368, 0.899, 0.07465, 0.8916, 0.09575, 0.8745, 0.09524, 0.8639, 0.0737, 0.6446, 0.3368, 0.6094, 0.3362, 0.5994, 0.3055, 0.6621, 0.3117, 0.9104, 0.04446, 0.899, 0.07465, 0.8639, 0.0737, 0.8475, 0.04783, 0.6094, 0.3362, 0.5804, 0.3585, 0.5523, 0.3479, 0.5994, 0.3055, 0.9555, 0.08889, 0.9271, 0.09822, 0.899, 0.07465, 0.9104, 0.04446, 0.6159, 0.3576, 0.602, 0.3687, 0.5804, 0.3585, 0.6094, 0.3362, 0.9271, 0.09822, 0.905, 0.1074, 0.8916, 0.09575, 0.899, 0.07465, 0.602, 0.3687, 0.6024, 0.3876, 0.5817, 0.3958, 0.5804, 0.3585, 0.9241, 0.1354, 0.9038, 0.1264, 0.905, 0.1074, 0.9271, 0.09822, 0.5804, 0.3585, 0.5817, 0.3958, 0.5546, 0.4111, 0.5523, 0.3479, 0.9504, 0.1519, 0.9241, 0.1354, 0.9271, 0.09822, 0.9555, 0.08889, 0.5817, 0.3958, 0.6065, 0.4218, 0.5995, 0.452, 0.5546, 0.4111, 0.9038, 0.1907, 0.8981, 0.1603, 0.9241, 0.1354, 0.9504, 0.1519, 0.6024, 0.3876, 0.6139, 0.4004, 0.6065, 0.4218, 0.5817, 0.3958, 0.8981, 0.1603, 0.8917, 0.1385, 0.9038, 0.1264, 0.9241, 0.1354, 0.6139, 0.4004, 0.6322, 0.4006, 0.6427, 0.4233, 0.6065, 0.4218, 0.8619, 0.1602, 0.8734, 0.138, 0.8917, 0.1385, 0.8981, 0.1603, 0.6065, 0.4218, 0.6427, 0.4233, 0.6586, 0.452, 0.5995, 0.452, 0.8448, 0.1881, 0.8619, 0.1602, 0.8981, 0.1603, 0.9038, 0.1907, 0.6427, 0.4233, 0.6705, 0.3993, 0.6992, 0.4122, 0.6586, 0.452, 0.8059, 0.1465, 0.8353, 0.135, 0.8619, 0.1602, 0.8448, 0.1881, 0.6322, 0.4006, 0.6452, 0.388, 0.6705, 0.3993, 0.6427, 0.4233, 0.8353, 0.135, 0.861, 0.1248, 0.8734, 0.138, 0.8619, 0.1602, 0.6452, 0.388, 0.6322, 0.4006, 0.6304, 0.3975, 0.6425, 0.3869, 0.8753, 0.1349, 0.8734, 0.138, 0.861, 0.1248, 0.8637, 0.1238, 0.6322, 0.4006, 0.6139, 0.4004, 0.6153, 0.3953, 0.6304, 0.3975, 0.8906, 0.1335, 0.8917, 0.1385, 0.8734, 0.138, 0.8753, 0.1349, 0.6139, 0.4004, 0.6024, 0.3876, 0.6068, 0.3855, 0.6153, 0.3953, 0.8995, 0.124, 0.9038, 0.1264, 0.8917, 0.1385, 0.8906, 0.1335, 0.6024, 0.3876, 0.602, 0.3687, 0.6079, 0.3715, 0.6068, 0.3855, 0.899, 0.11, 0.905, 0.1074, 0.9038, 0.1264, 0.8995, 0.124, 0.602, 0.3687, 0.6159, 0.3576, 0.6172, 0.3624, 0.6079, 0.3715, 0.8901, 0.1005, 0.8916, 0.09575, 0.905, 0.1074, 0.899, 0.11, 0.6159, 0.3576, 0.633, 0.3579, 0.6302, 0.3622, 0.6172, 0.3624, 0.8771, 0.09971, 0.8745, 0.09524, 0.8916, 0.09575, 0.8901, 0.1005, 0.633, 0.3579, 0.6455, 0.3713, 0.6419, 0.3721, 0.6302, 0.3622, 0.865, 0.1091, 0.8614, 0.1081, 0.8745, 0.09524, 0.8771, 0.09971, 0.6455, 0.3713, 0.6452, 0.388, 0.6425, 0.3869, 0.6419, 0.3721, 0.8637, 0.1238, 0.861, 0.1248, 0.8614, 0.1081, 0.865, 0.1091, 0.6233, 0.3785, 0.6419, 0.3721, 0.6425, 0.3869, 0.8637, 0.1238, 0.865, 0.1091, 0.8833, 0.1163, 0.6302, 0.3622, 0.6419, 0.3721, 0.6233, 0.3785, 0.8833, 0.1163, 0.865, 0.1091, 0.8771, 0.09971, 0.6233, 0.3785, 0.6172, 0.3624, 0.6302, 0.3622, 0.8771, 0.09971, 0.8901, 0.1005, 0.8833, 0.1163, 0.6233, 0.3785, 0.6079, 0.3715, 0.6172, 0.3624, 0.8901, 0.1005, 0.899, 0.11, 0.8833, 0.1163, 0.6233, 0.3785, 0.6068, 0.3855, 0.6079, 0.3715, 0.899, 0.11, 0.8995, 0.124, 0.8833, 0.1163, 0.6233, 0.3785, 0.6153, 0.3953, 0.6068, 0.3855, 0.8995, 0.124, 0.8906, 0.1335, 0.8833, 0.1163, 0.6233, 0.3785, 0.6304, 0.3975, 0.6153, 0.3953, 0.8906, 0.1335, 0.8753, 0.1349, 0.8833, 0.1163, 0.6233, 0.3785, 0.6425, 0.3869, 0.6304, 0.3975, 0.8753, 0.1349, 0.8637, 0.1238, 0.8833, 0.1163, 0.2082, 0.8188, 0.2082, 0.819, 0.2079, 0.8192, 0.2078, 0.819, 0.2079, 0.8192, 0.2075, 0.8193, 0.2075, 0.8191, 0.2078, 0.819, 0.2084, 0.8187, 0.2084, 0.819, 0.2082, 0.819, 0.2082, 0.8188, 0.2075, 0.8193, 0.2074, 0.8193, 0.2072, 0.8191, 0.2075, 0.8191, 0.2085, 0.8187, 0.2086, 0.8191, 0.2084, 0.819, 0.2084, 0.8187, 0.2074, 0.8193, 0.2072, 0.8195, 0.2071, 0.8191, 0.2072, 0.8191, 0.209, 0.8187, 0.2089, 0.8193, 0.2086, 0.8191, 0.2085, 0.8187, 0.2072, 0.8195, 0.2071, 0.8199, 0.2066, 0.8195, 0.2071, 0.8191, 0.2106, 0.8186, 0.2104, 0.8202, 0.2089, 0.8193, 0.209, 0.8187, 0.2071, 0.8199, 0.2065, 0.822, 0.2049, 0.8206, 0.2066, 0.8195, 0.2143, 0.8183, 0.2165, 0.8153, 0.219, 0.8169, 0.2176, 0.8243, 0.1751, 0.8416, 0.1865, 0.8217, 0.1988, 0.8254, 0.2094, 0.835, 0.2165, 0.8153, 0.2179, 0.8129, 0.2193, 0.8128, 0.219, 0.8169, 0.1623, 0.8058, 0.1763, 0.8098, 0.1865, 0.8217, 0.1751, 0.8416, 0.2179, 0.8129, 0.2183, 0.81, 0.22, 0.8109, 0.2193, 0.8128, 0.1678, 0.7828, 0.1842, 0.7927, 0.1763, 0.8098, 0.1623, 0.8058, 0.2183, 0.81, 0.2202, 0.8088, 0.221, 0.8094, 0.22, 0.8109, 0.1828, 0.7687, 0.1888, 0.7779, 0.1842, 0.7927, 0.1678, 0.7828, 0.2202, 0.8088, 0.2212, 0.8081, 0.2219, 0.8091, 0.221, 0.8094, 0.1892, 0.7597, 0.1949, 0.7703, 0.1888, 0.7779, 0.1828, 0.7687, 0.2212, 0.8081, 0.2238, 0.8068, 0.2251, 0.808, 0.2219, 0.8091, 0.2243, 0.7498, 0.2155, 0.7635, 0.1949, 0.7703, 0.1892, 0.7597, 0.2238, 0.8068, 0.2258, 0.8057, 0.2266, 0.8069, 0.2251, 0.808, 0.2363, 0.7633, 0.2287, 0.771, 0.2155, 0.7635, 0.2243, 0.7498, 0.2258, 0.8057, 0.227, 0.8051, 0.2278, 0.8064, 0.2266, 0.8069, 0.2419, 0.7713, 0.2336, 0.7753, 0.2287, 0.771, 0.2363, 0.7633, 0.227, 0.8051, 0.2332, 0.8018, 0.2345, 0.8077, 0.2278, 0.8064, 0.257, 0.7921, 0.2408, 0.7903, 0.2336, 0.7753, 0.2419, 0.7713, 0.2332, 0.8018, 0.2395, 0.7981, 0.2468, 0.8092, 0.2345, 0.8077, 0.2468, 0.8092, 0.2395, 0.7981, 0.2408, 0.7903, 0.257, 0.7921, 0.2313, 0.8105, 0.2283, 0.8096, 0.2278, 0.8064, 0.2345, 0.8077, 0.2419, 0.7713, 0.2755, 0.7473, 0.2798, 0.7802, 0.257, 0.7921, 0.2283, 0.8096, 0.2267, 0.8096, 0.2266, 0.8069, 0.2278, 0.8064, 0.2363, 0.7633, 0.2589, 0.728, 0.2755, 0.7473, 0.2419, 0.7713, 0.2248, 0.8099, 0.2251, 0.808, 0.2266, 0.8069, 0.2267, 0.8096, 0.2363, 0.7633, 0.2243, 0.7498, 0.22, 0.7108, 0.2589, 0.728, 0.2224, 0.8102, 0.2219, 0.8091, 0.2251, 0.808, 0.2248, 0.8099, 0.2243, 0.7498, 0.1892, 0.7597, 0.1744, 0.7439, 0.22, 0.7108, 0.2215, 0.8107, 0.221, 0.8094, 0.2219, 0.8091, 0.2224, 0.8102, 0.1892, 0.7597, 0.1828, 0.7687, 0.1621, 0.7614, 0.1744, 0.7439, 0.2207, 0.8119, 0.22, 0.8109, 0.221, 0.8094, 0.2215, 0.8107, 0.1828, 0.7687, 0.1678, 0.7828, 0.1492, 0.7842, 0.1621, 0.7614, 0.2203, 0.8145, 0.2193, 0.8128, 0.22, 0.8109, 0.2207, 0.8119, 0.1678, 0.7828, 0.1623, 0.8058, 0.1528, 0.8293, 0.1492, 0.7842, 0.2206, 0.817, 0.219, 0.8169, 0.2193, 0.8128, 0.2203, 0.8145, 0.1623, 0.8058, 0.1751, 0.8416, 0.1737, 0.8569, 0.1528, 0.8293, 0.2244, 0.8209, 0.2176, 0.8243, 0.219, 0.8169, 0.2206, 0.817, 0.1751, 0.8416, 0.2094, 0.835, 0.2231, 0.8898, 0.1737, 0.8569, 0.2244, 0.8209, 0.2272, 0.8213, 0.225, 0.8333, 0.2176, 0.8243, 0.225, 0.8333, 0.2433, 0.8847, 0.2231, 0.8898, 0.2094, 0.835, 0.2313, 0.8105, 0.2345, 0.8077, 0.2468, 0.8092, 0.2337, 0.8155, 0.2468, 0.8092, 0.257, 0.7921, 0.2798, 0.7802, 0.2832, 0.8264, 0.2337, 0.8155, 0.2468, 0.8092, 0.2406, 0.8279, 0.231, 0.8199, 0.2406, 0.8279, 0.2468, 0.8092, 0.2832, 0.8264, 0.2647, 0.8617, 0.225, 0.8333, 0.2272, 0.8213, 0.231, 0.8199, 0.2406, 0.8279, 0.2647, 0.8617, 0.2433, 0.8847, 0.225, 0.8333, 0.2406, 0.8279, 0.2081, 0.8193, 0.208, 0.8193, 0.2079, 0.8192, 0.2082, 0.819, 0.2079, 0.8192, 0.208, 0.8193, 0.2078, 0.8194, 0.2075, 0.8193, 0.2083, 0.8193, 0.2081, 0.8193, 0.2082, 0.819, 0.2084, 0.819, 0.2075, 0.8193, 0.2078, 0.8194, 0.2077, 0.8196, 0.2074, 0.8193, 0.2085, 0.8197, 0.2083, 0.8193, 0.2084, 0.819, 0.2086, 0.8191, 0.2074, 0.8193, 0.2077, 0.8196, 0.2077, 0.82, 0.2072, 0.8195, 0.2104, 0.8202, 0.2097, 0.8214, 0.2086, 0.8198, 0.2089, 0.8193, 0.2077, 0.8201, 0.2082, 0.8222, 0.2065, 0.822, 0.2071, 0.8199, 0.2085, 0.8197, 0.2086, 0.8191, 0.2089, 0.8193, 0.2086, 0.8198, 0.2071, 0.8199, 0.2072, 0.8195, 0.2077, 0.82, 0.2077, 0.8201, 0.2117, 0.8229, 0.2099, 0.8236, 0.209, 0.8219, 0.2097, 0.8214, 0.209, 0.8219, 0.2099, 0.8236, 0.2085, 0.8251, 0.2082, 0.8222, 0.2086, 0.8198, 0.2097, 0.8214, 0.209, 0.8219, 0.2082, 0.8201, 0.209, 0.8219, 0.2082, 0.8222, 0.2077, 0.8201, 0.2082, 0.8201, 0.2081, 0.8198, 0.2085, 0.8197, 0.2086, 0.8198, 0.2082, 0.8201, 0.2077, 0.8201, 0.2077, 0.82, 0.2081, 0.8198, 0.2082, 0.8201, 0.2134, 0.823, 0.213, 0.824, 0.2121, 0.8237, 0.2117, 0.8229, 0.2092, 0.8258, 0.2094, 0.827, 0.2079, 0.8273, 0.2085, 0.8251, 0.2152, 0.8245, 0.2141, 0.8249, 0.213, 0.824, 0.2134, 0.823, 0.2094, 0.827, 0.2103, 0.8285, 0.2097, 0.8301, 0.2079, 0.8273, 0.2144, 0.8284, 0.214, 0.8262, 0.2141, 0.8249, 0.2152, 0.8245, 0.2103, 0.8285, 0.2118, 0.8283, 0.2144, 0.8284, 0.2097, 0.8301, 0.2127, 0.8273, 0.2123, 0.8266, 0.214, 0.8262, 0.2144, 0.8284, 0.2118, 0.8283, 0.2123, 0.8266, 0.2127, 0.8273, 0.2144, 0.8284, 0.2099, 0.8236, 0.2117, 0.8229, 0.2121, 0.8237, 0.2103, 0.8241, 0.2092, 0.8258, 0.2085, 0.8251, 0.2099, 0.8236, 0.2103, 0.8241, 0.2103, 0.8241, 0.2121, 0.8237, 0.2121, 0.8243, 0.2107, 0.8247, 0.2099, 0.8261, 0.2092, 0.8258, 0.2103, 0.8241, 0.2107, 0.8247, 0.2123, 0.8266, 0.2118, 0.826, 0.2133, 0.8257, 0.214, 0.8262, 0.2114, 0.8276, 0.2118, 0.826, 0.2123, 0.8266, 0.2118, 0.8283, 0.214, 0.8262, 0.2133, 0.8257, 0.2135, 0.825, 0.2141, 0.8249, 0.2105, 0.8277, 0.2114, 0.8276, 0.2118, 0.8283, 0.2103, 0.8285, 0.2141, 0.8249, 0.2135, 0.825, 0.2128, 0.8245, 0.213, 0.824, 0.21, 0.8268, 0.2105, 0.8277, 0.2103, 0.8285, 0.2094, 0.827, 0.213, 0.824, 0.2128, 0.8245, 0.2121, 0.8243, 0.2121, 0.8237, 0.2099, 0.8261, 0.21, 0.8268, 0.2094, 0.827, 0.2092, 0.8258, 0.2118, 0.826, 0.2128, 0.8245, 0.2135, 0.825, 0.2133, 0.8257, 0.2105, 0.8277, 0.21, 0.8268, 0.2118, 0.826, 0.2114, 0.8276, 0.2118, 0.826, 0.2107, 0.8247, 0.2121, 0.8243, 0.2128, 0.8245, 0.2099, 0.8261, 0.2107, 0.8247, 0.2118, 0.826, 0.21, 0.8268, 0.2144, 0.8284, 0.2152, 0.8245, 0.2176, 0.8243, 0.225, 0.8333, 0.2094, 0.835, 0.2097, 0.8301, 0.2144, 0.8284, 0.225, 0.8333, 0.2152, 0.8245, 0.2134, 0.823, 0.2135, 0.8217, 0.2176, 0.8243, 0.2059, 0.8271, 0.2079, 0.8273, 0.2097, 0.8301, 0.2094, 0.835, 0.2134, 0.823, 0.2117, 0.8229, 0.2121, 0.8211, 0.2135, 0.8217, 0.2061, 0.8246, 0.2085, 0.8251, 0.2079, 0.8273, 0.2059, 0.8271, 0.2117, 0.8229, 0.2097, 0.8214, 0.2104, 0.8202, 0.2121, 0.8211, 0.2065, 0.822, 0.2082, 0.8222, 0.2085, 0.8251, 0.2061, 0.8246, 0.2106, 0.8186, 0.2121, 0.8184, 0.2121, 0.8211, 0.2104, 0.8202, 0.2061, 0.8246, 0.2027, 0.8221, 0.2049, 0.8206, 0.2065, 0.822, 0.2121, 0.8184, 0.213, 0.8184, 0.2135, 0.8217, 0.2121, 0.8211, 0.2059, 0.8271, 0.2012, 0.8233, 0.2027, 0.8221, 0.2061, 0.8246, 0.2143, 0.8183, 0.2176, 0.8243, 0.2135, 0.8217, 0.213, 0.8184, 0.2059, 0.8271, 0.2094, 0.835, 0.1988, 0.8254, 0.2012, 0.8233, 0.2085, 0.8197, 0.2081, 0.8198, 0.2081, 0.8198, 0.2084, 0.8197, 0.2081, 0.8198, 0.2081, 0.8198, 0.2077, 0.82, 0.2078, 0.8199, 0.2083, 0.8193, 0.2085, 0.8197, 0.2084, 0.8197, 0.2083, 0.8194, 0.2078, 0.8199, 0.2077, 0.82, 0.2077, 0.8196, 0.2077, 0.8196, 0.2081, 0.8193, 0.2083, 0.8193, 0.2083, 0.8194, 0.2081, 0.8194, 0.2077, 0.8196, 0.2077, 0.8196, 0.2078, 0.8194, 0.2079, 0.8194, 0.208, 0.8193, 0.2081, 0.8193, 0.2081, 0.8194, 0.208, 0.8194, 0.2079, 0.8194, 0.2078, 0.8194, 0.208, 0.8193, 0.208, 0.8194, 0.208, 0.8194, 0.2081, 0.8194, 0.2081, 0.8195, 0.208, 0.8195, 0.2079, 0.8195, 0.2079, 0.8194, 0.208, 0.8194, 0.208, 0.8195, 0.2081, 0.8194, 0.2083, 0.8194, 0.2082, 0.8195, 0.2081, 0.8195, 0.2079, 0.8196, 0.2077, 0.8196, 0.2079, 0.8194, 0.2079, 0.8195, 0.2083, 0.8194, 0.2084, 0.8197, 0.2082, 0.8196, 0.2082, 0.8195, 0.2079, 0.8197, 0.2078, 0.8199, 0.2077, 0.8196, 0.2079, 0.8196, 0.2084, 0.8197, 0.2081, 0.8198, 0.2081, 0.8196, 0.2082, 0.8196, 0.2081, 0.8196, 0.2081, 0.8198, 0.2078, 0.8199, 0.2079, 0.8197, 0.2081, 0.8196, 0.208, 0.8195, 0.2081, 0.8195, 0.2082, 0.8196, 0.2079, 0.8195, 0.208, 0.8195, 0.2081, 0.8196, 0.2079, 0.8197, 0.2082, 0.8196, 0.2081, 0.8195, 0.2082, 0.8195, 0.2079, 0.8196, 0.2079, 0.8195, 0.2079, 0.8197, 0.231, 0.8199, 0.2272, 0.8213, 0.2272, 0.8196, 0.2296, 0.8182, 0.2534, 0.9016, 0.2433, 0.8847, 0.2647, 0.8617, 0.2853, 0.8762, 0.2337, 0.8155, 0.231, 0.8199, 0.2296, 0.8182, 0.2305, 0.8152, 0.2853, 0.8762, 0.2647, 0.8617, 0.2832, 0.8264, 0.3121, 0.8318, 0.2313, 0.8105, 0.2337, 0.8155, 0.2305, 0.8152, 0.2297, 0.8121, 0.3121, 0.8318, 0.2832, 0.8264, 0.2798, 0.7802, 0.3137, 0.7772, 0.2272, 0.8213, 0.2244, 0.8209, 0.225, 0.8192, 0.2272, 0.8196, 0.2203, 0.9059, 0.2231, 0.8898, 0.2433, 0.8847, 0.2534, 0.9016, 0.2244, 0.8209, 0.2206, 0.817, 0.2218, 0.8166, 0.225, 0.8192, 0.1613, 0.8744, 0.1737, 0.8569, 0.2231, 0.8898, 0.2203, 0.9059, 0.2206, 0.817, 0.2203, 0.8145, 0.2213, 0.8145, 0.2218, 0.8166, 0.133, 0.8389, 0.1528, 0.8293, 0.1737, 0.8569, 0.1613, 0.8744, 0.2203, 0.8145, 0.2207, 0.8119, 0.2213, 0.8124, 0.2213, 0.8145, 0.1324, 0.7848, 0.1492, 0.7842, 0.1528, 0.8293, 0.133, 0.8389, 0.2207, 0.8119, 0.2215, 0.8107, 0.2221, 0.8113, 0.2213, 0.8124, 0.1442, 0.747, 0.1621, 0.7614, 0.1492, 0.7842, 0.1324, 0.7848, 0.2215, 0.8107, 0.2224, 0.8102, 0.2228, 0.8107, 0.2221, 0.8113, 0.1667, 0.7277, 0.1744, 0.7439, 0.1621, 0.7614, 0.1442, 0.747, 0.2224, 0.8102, 0.2248, 0.8099, 0.225, 0.8107, 0.2228, 0.8107, 0.2215, 0.6874, 0.22, 0.7108, 0.1744, 0.7439, 0.1667, 0.7277, 0.2248, 0.8099, 0.2267, 0.8096, 0.2265, 0.8105, 0.225, 0.8107, 0.2699, 0.7059, 0.2589, 0.728, 0.22, 0.7108, 0.2215, 0.6874, 0.2267, 0.8096, 0.2283, 0.8096, 0.2279, 0.8108, 0.2265, 0.8105, 0.2964, 0.7341, 0.2755, 0.7473, 0.2589, 0.728, 0.2699, 0.7059, 0.2283, 0.8096, 0.2313, 0.8105, 0.2297, 0.8121, 0.2279, 0.8108, 0.3137, 0.7772, 0.2798, 0.7802, 0.2755, 0.7473, 0.2964, 0.7341, 0.2279, 0.8108, 0.2297, 0.8121, 0.2286, 0.8127, 0.2276, 0.8113, 0.3415, 0.7688, 0.3137, 0.7772, 0.2964, 0.7341, 0.312, 0.7248, 0.2265, 0.8105, 0.2279, 0.8108, 0.2276, 0.8113, 0.2264, 0.811, 0.312, 0.7248, 0.2964, 0.7341, 0.2699, 0.7059, 0.278, 0.6913, 0.225, 0.8107, 0.2265, 0.8105, 0.2264, 0.811, 0.225, 0.811, 0.278, 0.6913, 0.2699, 0.7059, 0.2215, 0.6874, 0.2216, 0.6732, 0.2228, 0.8107, 0.225, 0.8107, 0.225, 0.811, 0.2231, 0.8112, 0.2216, 0.6732, 0.2215, 0.6874, 0.1667, 0.7277, 0.1533, 0.71, 0.2221, 0.8113, 0.2228, 0.8107, 0.2231, 0.8112, 0.2224, 0.8117, 0.1533, 0.71, 0.1667, 0.7277, 0.1442, 0.747, 0.1283, 0.7403, 0.2213, 0.8124, 0.2221, 0.8113, 0.2224, 0.8117, 0.2218, 0.8125, 0.1283, 0.7403, 0.1442, 0.747, 0.1324, 0.7848, 0.1146, 0.7804, 0.2213, 0.8145, 0.2213, 0.8124, 0.2218, 0.8125, 0.2217, 0.8145, 0.1146, 0.7804, 0.1324, 0.7848, 0.133, 0.8389, 0.1219, 0.8437, 0.2218, 0.8166, 0.2213, 0.8145, 0.2217, 0.8145, 0.2223, 0.8162, 0.1219, 0.8437, 0.133, 0.8389, 0.1613, 0.8744, 0.1508, 0.8828, 0.225, 0.8192, 0.2218, 0.8166, 0.2223, 0.8162, 0.2252, 0.8183, 0.1508, 0.8828, 0.1613, 0.8744, 0.2203, 0.9059, 0.2155, 0.9224, 0.2272, 0.8196, 0.225, 0.8192, 0.2252, 0.8183, 0.2272, 0.8183, 0.2155, 0.9224, 0.2203, 0.9059, 0.2534, 0.9016, 0.2668, 0.9224, 0.2297, 0.8121, 0.2305, 0.8152, 0.2294, 0.815, 0.2286, 0.8127, 0.3343, 0.8355, 0.3121, 0.8318, 0.3137, 0.7772, 0.3415, 0.7688, 0.2305, 0.8152, 0.2296, 0.8182, 0.2285, 0.8172, 0.2294, 0.815, 0.3112, 0.8947, 0.2853, 0.8762, 0.3121, 0.8318, 0.3343, 0.8355, 0.2296, 0.8182, 0.2272, 0.8196, 0.2272, 0.8183, 0.2285, 0.8172, 0.2668, 0.9224, 0.2534, 0.9016, 0.2853, 0.8762, 0.3112, 0.8947, 0.2395, 0.7981, 0.2332, 0.8018, 0.2274, 0.7979, 0.2292, 0.7948, 0.2284, 0.7895, 0.2408, 0.7903, 0.2395, 0.7981, 0.2292, 0.7948, 0.2332, 0.8018, 0.227, 0.8051, 0.2259, 0.8038, 0.2274, 0.7979, 0.228, 0.7787, 0.2336, 0.7753, 0.2408, 0.7903, 0.2284, 0.7895, 0.227, 0.8051, 0.2258, 0.8057, 0.2249, 0.805, 0.2259, 0.8038, 0.2238, 0.7744, 0.2287, 0.771, 0.2336, 0.7753, 0.228, 0.7787, 0.2258, 0.8057, 0.2238, 0.8068, 0.2225, 0.8053, 0.2249, 0.805, 0.213, 0.7747, 0.2155, 0.7635, 0.2287, 0.771, 0.2238, 0.7744, 0.2238, 0.8068, 0.2212, 0.8081, 0.2202, 0.8072, 0.2225, 0.8053, 0.1991, 0.7788, 0.1949, 0.7703, 0.2155, 0.7635, 0.213, 0.7747, 0.2212, 0.8081, 0.2202, 0.8088, 0.2194, 0.8081, 0.2202, 0.8072, 0.1938, 0.7828, 0.1888, 0.7779, 0.1949, 0.7703, 0.1991, 0.7788, 0.2202, 0.8088, 0.2183, 0.81, 0.2175, 0.8097, 0.2194, 0.8081, 0.1885, 0.795, 0.1842, 0.7927, 0.1888, 0.7779, 0.1938, 0.7828, 0.2183, 0.81, 0.2179, 0.8129, 0.2165, 0.8121, 0.2175, 0.8097, 0.1854, 0.8075, 0.1763, 0.8098, 0.1842, 0.7927, 0.1885, 0.795, 0.2179, 0.8129, 0.2165, 0.8153, 0.2157, 0.8144, 0.2165, 0.8121, 0.1885, 0.8173, 0.1865, 0.8217, 0.1763, 0.8098, 0.1854, 0.8075, 0.2072, 0.8167, 0.2071, 0.8156, 0.2096, 0.8149, 0.2085, 0.8166, 0.204, 0.8155, 0.2071, 0.8156, 0.2072, 0.8167, 0.206, 0.8171, 0.2076, 0.8182, 0.2072, 0.8167, 0.2085, 0.8166, 0.2081, 0.818, 0.206, 0.8171, 0.2072, 0.8167, 0.2076, 0.8182, 0.2071, 0.8183, 0.2078, 0.8188, 0.2076, 0.8182, 0.2081, 0.818, 0.2081, 0.8186, 0.2071, 0.8183, 0.2076, 0.8182, 0.2078, 0.8188, 0.2074, 0.8188, 0.2082, 0.8188, 0.2078, 0.819, 0.2078, 0.8188, 0.2081, 0.8186, 0.2078, 0.8188, 0.2078, 0.819, 0.2075, 0.8191, 0.2074, 0.8188, 0.2084, 0.8187, 0.2082, 0.8188, 0.2081, 0.8186, 0.2084, 0.8185, 0.2074, 0.8188, 0.2075, 0.8191, 0.2072, 0.8191, 0.2071, 0.8189, 0.2085, 0.8187, 0.2084, 0.8187, 0.2084, 0.8185, 0.2087, 0.8182, 0.2071, 0.8189, 0.2072, 0.8191, 0.2071, 0.8191, 0.2066, 0.8187, 0.209, 0.8187, 0.2085, 0.8187, 0.2087, 0.8182, 0.2096, 0.8171, 0.2066, 0.8187, 0.2071, 0.8191, 0.2066, 0.8195, 0.2049, 0.8182, 0.2087, 0.8182, 0.2081, 0.818, 0.2085, 0.8166, 0.2096, 0.8171, 0.206, 0.8171, 0.2071, 0.8183, 0.2066, 0.8187, 0.2049, 0.8182, 0.2087, 0.8182, 0.2084, 0.8185, 0.2081, 0.8186, 0.2081, 0.818, 0.2074, 0.8188, 0.2071, 0.8189, 0.2066, 0.8187, 0.2071, 0.8183, 0.2112, 0.8166, 0.2096, 0.8171, 0.2085, 0.8166, 0.2096, 0.8149, 0.206, 0.8171, 0.2049, 0.8182, 0.2023, 0.8185, 0.204, 0.8155, 0.2106, 0.8186, 0.209, 0.8187, 0.2096, 0.8171, 0.2112, 0.8166, 0.2049, 0.8182, 0.2066, 0.8195, 0.2049, 0.8206, 0.2023, 0.8185, 0.2121, 0.8184, 0.2122, 0.8166, 0.2131, 0.817, 0.213, 0.8184, 0.1992, 0.8209, 0.2004, 0.8191, 0.2027, 0.8221, 0.2012, 0.8233, 0.2106, 0.8186, 0.2112, 0.8166, 0.2122, 0.8166, 0.2121, 0.8184, 0.2004, 0.8191, 0.2023, 0.8185, 0.2049, 0.8206, 0.2027, 0.8221, 0.2143, 0.8183, 0.213, 0.8184, 0.2131, 0.817, 0.2139, 0.8173, 0.1992, 0.8209, 0.2012, 0.8233, 0.1988, 0.8254, 0.1979, 0.8227, 0.2143, 0.8183, 0.2139, 0.8173, 0.2157, 0.8144, 0.2165, 0.8153, 0.1885, 0.8173, 0.1979, 0.8227, 0.1988, 0.8254, 0.1865, 0.8217, 0.2091, 0.8055, 0.2104, 0.8064, 0.2101, 0.8076, 0.2085, 0.8068, 0.2065, 0.8061, 0.2073, 0.8049, 0.2091, 0.8055, 0.2085, 0.8068, 0.2085, 0.8068, 0.2101, 0.8076, 0.2098, 0.8095, 0.2077, 0.8089, 0.2053, 0.8083, 0.2065, 0.8061, 0.2085, 0.8068, 0.2077, 0.8089, 0.2077, 0.8089, 0.2098, 0.8095, 0.2097, 0.8137, 0.2069, 0.8144, 0.2036, 0.8138, 0.2053, 0.8083, 0.2077, 0.8089, 0.2069, 0.8144, 0.2069, 0.8144, 0.2097, 0.8137, 0.2096, 0.8149, 0.2071, 0.8156, 0.204, 0.8155, 0.2036, 0.8138, 0.2069, 0.8144, 0.2071, 0.8156, 0.2112, 0.8166, 0.2096, 0.8149, 0.2097, 0.8137, 0.2122, 0.8166, 0.2036, 0.8138, 0.204, 0.8155, 0.2023, 0.8185, 0.2004, 0.8191, 0.2175, 0.8097, 0.2165, 0.8121, 0.2143, 0.8096, 0.2153, 0.8078, 0.1983, 0.8038, 0.1854, 0.8075, 0.1885, 0.795, 0.2003, 0.7989, 0.21, 0.8038, 0.2115, 0.8051, 0.2104, 0.8064, 0.2091, 0.8055, 0.2073, 0.8049, 0.2079, 0.8028, 0.21, 0.8038, 0.2091, 0.8055, 0.2166, 0.7977, 0.2169, 0.8023, 0.2147, 0.8027, 0.2134, 0.7999, 0.2103, 0.7979, 0.2117, 0.7945, 0.2166, 0.7977, 0.2134, 0.7999, 0.2134, 0.7999, 0.2147, 0.8027, 0.2132, 0.8034, 0.2112, 0.8021, 0.2094, 0.8001, 0.2103, 0.7979, 0.2134, 0.7999, 0.2112, 0.8021, 0.2112, 0.8021, 0.2132, 0.8034, 0.2115, 0.8051, 0.21, 0.8038, 0.2079, 0.8028, 0.2094, 0.8001, 0.2112, 0.8021, 0.21, 0.8038, 0.2202, 0.8072, 0.2194, 0.8081, 0.2184, 0.8071, 0.2184, 0.8059, 0.1986, 0.7875, 0.1938, 0.7828, 0.1991, 0.7788, 0.2036, 0.7877, 0.2184, 0.8059, 0.2184, 0.8071, 0.2162, 0.8059, 0.216, 0.8044, 0.204, 0.7951, 0.1986, 0.7875, 0.2036, 0.7877, 0.2076, 0.7955, 0.216, 0.8044, 0.2162, 0.8059, 0.2148, 0.8054, 0.2144, 0.8043, 0.2058, 0.7981, 0.204, 0.7951, 0.2076, 0.7955, 0.2079, 0.7985, 0.2144, 0.8043, 0.2148, 0.8054, 0.2136, 0.8056, 0.2132, 0.8047, 0.2061, 0.8003, 0.2058, 0.7981, 0.2079, 0.7985, 0.2077, 0.8005, 0.2127, 0.8067, 0.2121, 0.8059, 0.2132, 0.8047, 0.2136, 0.8056, 0.2077, 0.8005, 0.2066, 0.8027, 0.2052, 0.8023, 0.2061, 0.8003, 0.2115, 0.8051, 0.2132, 0.8034, 0.2132, 0.8047, 0.2121, 0.8059, 0.2077, 0.8005, 0.2094, 0.8001, 0.2079, 0.8028, 0.2066, 0.8027, 0.2132, 0.8034, 0.2147, 0.8027, 0.2144, 0.8043, 0.2132, 0.8047, 0.2079, 0.7985, 0.2103, 0.7979, 0.2094, 0.8001, 0.2077, 0.8005, 0.2147, 0.8027, 0.2169, 0.8023, 0.216, 0.8044, 0.2144, 0.8043, 0.2076, 0.7955, 0.2117, 0.7945, 0.2103, 0.7979, 0.2079, 0.7985, 0.2169, 0.8023, 0.2209, 0.8041, 0.2184, 0.8059, 0.216, 0.8044, 0.2036, 0.7877, 0.2118, 0.7817, 0.2117, 0.7945, 0.2076, 0.7955, 0.2225, 0.8053, 0.2202, 0.8072, 0.2184, 0.8059, 0.2209, 0.8041, 0.2036, 0.7877, 0.1991, 0.7788, 0.213, 0.7747, 0.2118, 0.7817, 0.2252, 0.7946, 0.2209, 0.8041, 0.2169, 0.8023, 0.2166, 0.7977, 0.2117, 0.7945, 0.2118, 0.7817, 0.2252, 0.7946, 0.2166, 0.7977, 0.2274, 0.7979, 0.2259, 0.8038, 0.2249, 0.805, 0.2225, 0.8053, 0.2238, 0.7744, 0.228, 0.7787, 0.2284, 0.7895, 0.213, 0.7747, 0.2274, 0.7979, 0.2225, 0.8053, 0.2209, 0.8041, 0.2252, 0.7946, 0.2118, 0.7817, 0.213, 0.7747, 0.2284, 0.7895, 0.2252, 0.7946, 0.2292, 0.7948, 0.2274, 0.7979, 0.2252, 0.7946, 0.2252, 0.7946, 0.2284, 0.7895, 0.2292, 0.7948, 0.2194, 0.8081, 0.2175, 0.8097, 0.2153, 0.8078, 0.2184, 0.8071, 0.2003, 0.7989, 0.1885, 0.795, 0.1938, 0.7828, 0.1986, 0.7875, 0.2153, 0.8078, 0.2149, 0.8071, 0.2162, 0.8059, 0.2184, 0.8071, 0.204, 0.7951, 0.2023, 0.799, 0.2003, 0.7989, 0.1986, 0.7875, 0.2149, 0.8071, 0.214, 0.8068, 0.2148, 0.8054, 0.2162, 0.8059, 0.2058, 0.7981, 0.2038, 0.8005, 0.2023, 0.799, 0.204, 0.7951, 0.2127, 0.8067, 0.2136, 0.8056, 0.2148, 0.8054, 0.214, 0.8068, 0.2058, 0.7981, 0.2061, 0.8003, 0.2052, 0.8023, 0.2038, 0.8005, 0.2097, 0.8137, 0.2098, 0.8095, 0.2111, 0.8094, 0.2125, 0.8122, 0.2037, 0.8072, 0.2053, 0.8083, 0.2036, 0.8138, 0.1992, 0.8108, 0.2143, 0.8096, 0.2125, 0.8122, 0.2111, 0.8094, 0.2122, 0.809, 0.2037, 0.8072, 0.1992, 0.8108, 0.1983, 0.8038, 0.2025, 0.8057, 0.2165, 0.8121, 0.2157, 0.8144, 0.2125, 0.8122, 0.2143, 0.8096, 0.1992, 0.8108, 0.1885, 0.8173, 0.1854, 0.8075, 0.1983, 0.8038, 0.2157, 0.8144, 0.2131, 0.817, 0.2122, 0.8166, 0.2125, 0.8122, 0.2004, 0.8191, 0.1992, 0.8209, 0.1885, 0.8173, 0.1992, 0.8108, 0.2122, 0.8166, 0.2097, 0.8137, 0.2125, 0.8122, 0.1992, 0.8108, 0.2036, 0.8138, 0.2004, 0.8191, 0.2157, 0.8144, 0.2139, 0.8173, 0.2131, 0.817, 0.1992, 0.8209, 0.1979, 0.8227, 0.1885, 0.8173, 0.2127, 0.8067, 0.2119, 0.8074, 0.2111, 0.807, 0.2121, 0.8059, 0.2061, 0.8046, 0.2049, 0.8041, 0.2052, 0.8023, 0.2066, 0.8027, 0.2115, 0.8051, 0.2121, 0.8059, 0.2111, 0.807, 0.2104, 0.8064, 0.2061, 0.8046, 0.2066, 0.8027, 0.2079, 0.8028, 0.2073, 0.8049, 0.2122, 0.809, 0.2111, 0.8094, 0.2111, 0.807, 0.2119, 0.8074, 0.2061, 0.8046, 0.2037, 0.8072, 0.2025, 0.8057, 0.2049, 0.8041, 0.2098, 0.8095, 0.2101, 0.8076, 0.2111, 0.807, 0.2111, 0.8094, 0.2061, 0.8046, 0.2065, 0.8061, 0.2053, 0.8083, 0.2037, 0.8072, 0.2104, 0.8064, 0.2111, 0.807, 0.2101, 0.8076, 0.2065, 0.8061, 0.2061, 0.8046, 0.2073, 0.8049, 0.2132, 0.8071, 0.2134, 0.807, 0.2134, 0.8071, 0.2133, 0.8071, 0.2039, 0.8017, 0.2041, 0.8017, 0.2041, 0.8021, 0.204, 0.802, 0.2132, 0.8071, 0.2133, 0.8071, 0.2131, 0.8072, 0.2131, 0.8072, 0.204, 0.8023, 0.204, 0.802, 0.2041, 0.8021, 0.204, 0.8023, 0.2131, 0.8072, 0.2131, 0.8072, 0.2131, 0.8073, 0.2131, 0.8073, 0.2039, 0.8024, 0.204, 0.8023, 0.204, 0.8023, 0.204, 0.8024, 0.2131, 0.8073, 0.2131, 0.8073, 0.2131, 0.8073, 0.213, 0.8073, 0.2039, 0.8026, 0.2039, 0.8024, 0.204, 0.8024, 0.2039, 0.8026, 0.213, 0.8073, 0.2131, 0.8073, 0.213, 0.8075, 0.2129, 0.8075, 0.2037, 0.8029, 0.2039, 0.8026, 0.2039, 0.8026, 0.2038, 0.803, 0.2129, 0.8075, 0.213, 0.8075, 0.2129, 0.808, 0.2128, 0.8081, 0.203, 0.8035, 0.2037, 0.8029, 0.2038, 0.803, 0.2031, 0.8039, 0.213, 0.8075, 0.2131, 0.8075, 0.213, 0.8078, 0.2129, 0.808, 0.2032, 0.8031, 0.2037, 0.8027, 0.2037, 0.8029, 0.203, 0.8035, 0.2131, 0.8073, 0.2131, 0.8074, 0.2131, 0.8075, 0.213, 0.8075, 0.2037, 0.8027, 0.2038, 0.8025, 0.2039, 0.8026, 0.2037, 0.8029, 0.2131, 0.8073, 0.2131, 0.8073, 0.2131, 0.8074, 0.2131, 0.8073, 0.2038, 0.8025, 0.2039, 0.8024, 0.2039, 0.8024, 0.2039, 0.8026, 0.2131, 0.8072, 0.2132, 0.8073, 0.2131, 0.8073, 0.2131, 0.8073, 0.2039, 0.8024, 0.2039, 0.8023, 0.204, 0.8023, 0.2039, 0.8024, 0.2133, 0.8071, 0.2133, 0.8072, 0.2132, 0.8073, 0.2131, 0.8072, 0.2039, 0.8023, 0.2038, 0.8021, 0.204, 0.802, 0.204, 0.8023, 0.2133, 0.8071, 0.2134, 0.8071, 0.2134, 0.8072, 0.2133, 0.8072, 0.2037, 0.8019, 0.2039, 0.8017, 0.204, 0.802, 0.2038, 0.8021, 0.2143, 0.8096, 0.2122, 0.809, 0.2133, 0.8084, 0.2138, 0.8088, 0.202, 0.8035, 0.2025, 0.8057, 0.1983, 0.8038, 0.2006, 0.8033, 0.2122, 0.809, 0.2128, 0.8081, 0.2129, 0.808, 0.2133, 0.8084, 0.203, 0.8035, 0.2031, 0.8039, 0.2025, 0.8057, 0.202, 0.8035, 0.2153, 0.8078, 0.2143, 0.8096, 0.2138, 0.8088, 0.2149, 0.8071, 0.2006, 0.8033, 0.1983, 0.8038, 0.2003, 0.7989, 0.2023, 0.799, 0.214, 0.8068, 0.2138, 0.8071, 0.2134, 0.8071, 0.2134, 0.807, 0.2039, 0.8017, 0.2034, 0.8011, 0.2038, 0.8005, 0.2041, 0.8017, 0.2129, 0.808, 0.213, 0.8078, 0.2132, 0.8079, 0.2133, 0.8084, 0.2029, 0.8029, 0.2032, 0.8031, 0.203, 0.8035, 0.202, 0.8035, 0.2133, 0.8078, 0.2135, 0.8082, 0.2133, 0.8084, 0.2132, 0.8079, 0.202, 0.8035, 0.202, 0.8029, 0.2029, 0.8027, 0.2029, 0.8029, 0.2135, 0.8078, 0.2135, 0.8082, 0.2133, 0.8078, 0.2134, 0.8078, 0.2029, 0.8027, 0.202, 0.8029, 0.2026, 0.8024, 0.2029, 0.8025, 0.2136, 0.8076, 0.2139, 0.8076, 0.2135, 0.8082, 0.2135, 0.8078, 0.202, 0.8029, 0.2026, 0.8015, 0.2029, 0.802, 0.2026, 0.8024, 0.2138, 0.8071, 0.2139, 0.8076, 0.2136, 0.8076, 0.2135, 0.8073, 0.2029, 0.802, 0.2026, 0.8015, 0.2034, 0.8011, 0.2033, 0.8018, 0.2134, 0.8071, 0.2138, 0.8071, 0.2135, 0.8073, 0.2134, 0.8072, 0.2033, 0.8018, 0.2034, 0.8011, 0.2039, 0.8017, 0.2037, 0.8019, 0.2149, 0.8071, 0.2139, 0.8076, 0.2138, 0.8071, 0.214, 0.8068, 0.2034, 0.8011, 0.2026, 0.8015, 0.2023, 0.799, 0.2038, 0.8005, 0.2149, 0.8071, 0.2138, 0.8088, 0.2135, 0.8082, 0.2139, 0.8076, 0.202, 0.8029, 0.2006, 0.8033, 0.2023, 0.799, 0.2026, 0.8015, 0.2138, 0.8088, 0.2133, 0.8084, 0.2135, 0.8082, 0.202, 0.8029, 0.202, 0.8035, 0.2006, 0.8033, 0.2134, 0.8072, 0.2135, 0.8073, 0.2134, 0.8074, 0.2133, 0.8073, 0.2034, 0.802, 0.2033, 0.8018, 0.2037, 0.8019, 0.2036, 0.8021, 0.2135, 0.8073, 0.2136, 0.8076, 0.2135, 0.8075, 0.2134, 0.8074, 0.2031, 0.8022, 0.2029, 0.802, 0.2033, 0.8018, 0.2034, 0.802, 0.2136, 0.8076, 0.2135, 0.8078, 0.2134, 0.8077, 0.2135, 0.8075, 0.2028, 0.8024, 0.2026, 0.8024, 0.2029, 0.802, 0.2031, 0.8022, 0.2135, 0.8078, 0.2134, 0.8078, 0.2134, 0.8077, 0.2134, 0.8077, 0.203, 0.8025, 0.2029, 0.8025, 0.2026, 0.8024, 0.2028, 0.8024, 0.2134, 0.8078, 0.2133, 0.8078, 0.2132, 0.8077, 0.2134, 0.8077, 0.203, 0.8027, 0.2029, 0.8027, 0.2029, 0.8025, 0.203, 0.8025, 0.2133, 0.8078, 0.2132, 0.8079, 0.2132, 0.8078, 0.2132, 0.8077, 0.203, 0.8028, 0.2029, 0.8029, 0.2029, 0.8027, 0.203, 0.8027, 0.2132, 0.8079, 0.213, 0.8078, 0.2131, 0.8078, 0.2132, 0.8078, 0.2032, 0.803, 0.2032, 0.8031, 0.2029, 0.8029, 0.203, 0.8028, 0.2133, 0.8072, 0.2134, 0.8072, 0.2133, 0.8073, 0.2132, 0.8073, 0.2036, 0.8021, 0.2037, 0.8019, 0.2038, 0.8021, 0.2038, 0.8022, 0.2132, 0.8073, 0.2133, 0.8072, 0.2132, 0.8073, 0.2132, 0.8073, 0.2038, 0.8022, 0.2038, 0.8021, 0.2039, 0.8023, 0.2039, 0.8023, 0.2131, 0.8073, 0.2132, 0.8073, 0.2132, 0.8073, 0.2131, 0.8073, 0.2039, 0.8023, 0.2039, 0.8023, 0.2039, 0.8024, 0.2038, 0.8024, 0.2131, 0.8074, 0.2131, 0.8073, 0.2131, 0.8073, 0.2131, 0.8074, 0.2038, 0.8024, 0.2039, 0.8024, 0.2038, 0.8025, 0.2038, 0.8025, 0.2131, 0.8075, 0.2131, 0.8074, 0.2131, 0.8074, 0.2131, 0.8075, 0.2038, 0.8025, 0.2038, 0.8025, 0.2037, 0.8027, 0.2037, 0.8026, 0.213, 0.8078, 0.2131, 0.8075, 0.2131, 0.8075, 0.2131, 0.8078, 0.2037, 0.8026, 0.2037, 0.8027, 0.2032, 0.8031, 0.2032, 0.803, 0.2134, 0.8077, 0.2132, 0.8077, 0.2132, 0.8076, 0.2133, 0.8076, 0.2033, 0.8026, 0.203, 0.8027, 0.203, 0.8025, 0.2032, 0.8024, 0.2133, 0.8076, 0.2132, 0.8076, 0.2132, 0.8074, 0.2133, 0.8074, 0.2035, 0.8024, 0.2033, 0.8026, 0.2032, 0.8024, 0.2035, 0.8023, 0.2133, 0.8074, 0.2132, 0.8074, 0.2132, 0.8074, 0.2133, 0.8073, 0.2037, 0.8024, 0.2035, 0.8024, 0.2035, 0.8023, 0.2036, 0.8023, 0.2133, 0.8073, 0.2132, 0.8074, 0.2132, 0.8073, 0.2132, 0.8073, 0.2037, 0.8024, 0.2037, 0.8024, 0.2036, 0.8023, 0.2038, 0.8023, 0.2132, 0.8073, 0.2133, 0.8073, 0.2133, 0.8073, 0.2132, 0.8073, 0.2036, 0.8023, 0.2036, 0.8021, 0.2038, 0.8022, 0.2038, 0.8023, 0.2134, 0.8074, 0.2133, 0.8074, 0.2133, 0.8073, 0.2133, 0.8073, 0.2036, 0.8023, 0.2035, 0.8023, 0.2034, 0.802, 0.2036, 0.8021, 0.2134, 0.8074, 0.2135, 0.8075, 0.2133, 0.8076, 0.2133, 0.8074, 0.2032, 0.8024, 0.2031, 0.8022, 0.2034, 0.802, 0.2035, 0.8023, 0.2134, 0.8077, 0.2133, 0.8076, 0.2135, 0.8075, 0.2134, 0.8077, 0.2031, 0.8022, 0.2032, 0.8024, 0.203, 0.8025, 0.2028, 0.8024, 0.2132, 0.8078, 0.2131, 0.8078, 0.2132, 0.8076, 0.2132, 0.8077, 0.2033, 0.8026, 0.2032, 0.803, 0.203, 0.8028, 0.203, 0.8027, 0.2131, 0.8075, 0.2132, 0.8074, 0.2132, 0.8076, 0.2131, 0.8078, 0.2033, 0.8026, 0.2035, 0.8024, 0.2037, 0.8026, 0.2032, 0.803, 0.2131, 0.8074, 0.2132, 0.8074, 0.2132, 0.8074, 0.2131, 0.8075, 0.2035, 0.8024, 0.2037, 0.8024, 0.2038, 0.8025, 0.2037, 0.8026, 0.2131, 0.8073, 0.2132, 0.8073, 0.2132, 0.8074, 0.2131, 0.8074, 0.2037, 0.8024, 0.2037, 0.8024, 0.2038, 0.8024, 0.2038, 0.8025, 0.2132, 0.8073, 0.2132, 0.8073, 0.2132, 0.8073, 0.2131, 0.8073, 0.2037, 0.8024, 0.2038, 0.8023, 0.2039, 0.8023, 0.2038, 0.8024, 0.2132, 0.8073, 0.2132, 0.8073, 0.2132, 0.8073, 0.2039, 0.8023, 0.2038, 0.8023, 0.2038, 0.8022, 0.2129, 0.8075, 0.2128, 0.8081, 0.2123, 0.8077, 0.2129, 0.8074, 0.2041, 0.8039, 0.2031, 0.8039, 0.2038, 0.803, 0.2041, 0.8028, 0.213, 0.8073, 0.2129, 0.8075, 0.2129, 0.8074, 0.213, 0.8073, 0.2041, 0.8028, 0.2038, 0.803, 0.2039, 0.8026, 0.204, 0.8025, 0.2131, 0.8073, 0.213, 0.8073, 0.213, 0.8073, 0.2131, 0.8073, 0.204, 0.8025, 0.2039, 0.8026, 0.204, 0.8024, 0.204, 0.8024, 0.2131, 0.8072, 0.2131, 0.8073, 0.2131, 0.8073, 0.2131, 0.8072, 0.204, 0.8024, 0.204, 0.8024, 0.204, 0.8023, 0.204, 0.8024, 0.2132, 0.8071, 0.2131, 0.8072, 0.2131, 0.8072, 0.2131, 0.8071, 0.204, 0.8024, 0.204, 0.8023, 0.2041, 0.8021, 0.2042, 0.8023, 0.2134, 0.807, 0.2132, 0.8071, 0.2131, 0.8071, 0.213, 0.8068, 0.2042, 0.8023, 0.2041, 0.8021, 0.2041, 0.8017, 0.2047, 0.802, 0.2131, 0.8071, 0.2129, 0.8074, 0.2123, 0.8077, 0.213, 0.8068, 0.2041, 0.8039, 0.2041, 0.8028, 0.2042, 0.8023, 0.2047, 0.802, 0.2131, 0.8071, 0.2131, 0.8072, 0.213, 0.8073, 0.2129, 0.8074, 0.204, 0.8025, 0.204, 0.8024, 0.2042, 0.8023, 0.2041, 0.8028, 0.2131, 0.8072, 0.2131, 0.8073, 0.213, 0.8073, 0.204, 0.8025, 0.204, 0.8024, 0.204, 0.8024, 0.2127, 0.8067, 0.214, 0.8068, 0.2134, 0.807, 0.213, 0.8068, 0.2041, 0.8017, 0.2038, 0.8005, 0.2052, 0.8023, 0.2047, 0.802, 0.2127, 0.8067, 0.213, 0.8068, 0.2123, 0.8077, 0.2119, 0.8074, 0.2041, 0.8039, 0.2047, 0.802, 0.2052, 0.8023, 0.2049, 0.8041, 0.2122, 0.809, 0.2119, 0.8074, 0.2123, 0.8077, 0.2128, 0.8081, 0.2041, 0.8039, 0.2049, 0.8041, 0.2025, 0.8057, 0.2031, 0.8039])
me_suzanne_001.materials.append(mat_material_002)
me_suzanne_001.use_remesh_preserve_volume = False
me_suzanne_001.use_remesh_preserve_attributes = False
me_suzanne_001.use_mirror_vertex_groups = False
me_suzanne_001.update()

# ---- objects
ob_suzanne = bpy.data.objects.new('Suzanne', me_suzanne_001)

# ---- transforms, parenting, visibility, modifiers, constraints
ob_suzanne.location = (0.0, 0.0, 0.0)
ob_suzanne.lineart.crease_threshold = 0.0

# ---- collection membership
col_collection_1.objects.link(ob_suzanne)

# ---- scene / render settings (as saved in the file)
scene.frame_start = 1; scene.frame_end = 250; scene.frame_set(1)
scene.render.engine = 'BLENDER_EEVEE_NEXT'
scene.render.resolution_percentage = 50
scene.render.dither_intensity = 0.0
scene.cycles.use_denoising = False
scene.cycles.samples = 10
scene.cycles.sampling_pattern = 'TABULATED_SOBOL'
scene.cycles.light_sampling_threshold = 0.0
scene.cycles.use_adaptive_sampling = False
scene.cycles.use_light_tree = False
scene.cycles.blur_glossy = 0.0
scene.cycles.volume_bounces = 1
scene.cycles.pixel_filter_type = 'GAUSSIAN'
scene.cycles.sample_clamp_indirect = 0.0
scene.view_settings.view_transform = 'Standard'
bpy.context.view_layer.update()

# ---- added for rendering (the .blend has no active camera and no usable light): camera, sun
cam_auto = bpy.data.cameras.new('AutoCamera')
cam_auto.lens = 50.0
cam_auto.sensor_width = 36.0
cam_auto.clip_end = 1000.0
ob_auto_camera = bpy.data.objects.new('AutoCamera', cam_auto)
scene.collection.objects.link(ob_auto_camera)
ob_auto_camera.location = (3.49307, -4.19168, 2.79445)
ob_auto_camera.rotation_euler = (1.09748, -7.21219e-08, 0.694738)
scene.camera = ob_auto_camera
light_auto_sun = bpy.data.lights.new('AutoSun', 'SUN')
light_auto_sun.energy = 3.0
light_auto_sun.angle = 0.0523599
ob_auto_sun = bpy.data.objects.new('AutoSun', light_auto_sun)
scene.collection.objects.link(ob_auto_sun)
ob_auto_sun.rotation_euler = (0.872665, 0.174533, 0.523599)
bpy.context.view_layer.update()
